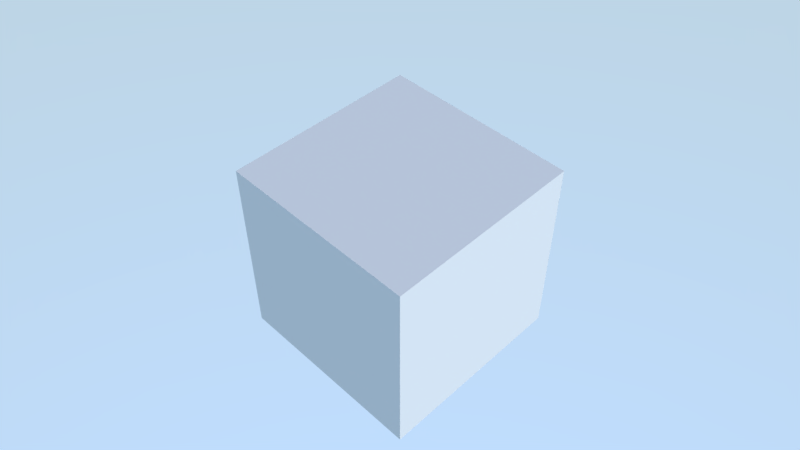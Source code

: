# Source: load_screen.blend  (saved by Blender 2.93.20; exported with 4.5.12 LTS)
import bpy
from mathutils import Matrix  # noqa: F401  (used for matrix-valued properties, if any)

bpy.ops.wm.read_factory_settings(use_empty=True)
scene = bpy.context.scene
scene.name = 'Scene'

# ---- collections
col_collection_1 = bpy.data.collections.new('Collection 1'); scene.collection.children.link(col_collection_1)

# ---- materials (node trees are filled in below, after node groups)
mat_material = bpy.data.materials.new('Material')
mat_material.alpha_threshold = 0.0
mat_material.use_transparent_shadow = False
mat_material.roughness = 0.5
mat_material.line_color = (0.0, 0.0, 0.0, 1.0)

# ---- material node trees
mat_material.use_nodes = True; mat_material.node_tree.nodes.clear()
_N = mat_material.node_tree.nodes; _L = mat_material.node_tree.links
n0 = _N.new('ShaderNodeOutputMaterial'); n0.name = 'Material Output'; n0.location = (300, 300)
n1 = _N.new('ShaderNodeBsdfDiffuse'); n1.name = 'Diffuse BSDF'; n1.location = (10, 300)
_L.new(n1.outputs[0], n0.inputs[0])
n0.is_active_output = True

# ---- world
world_world = bpy.data.worlds.new('World'); scene.world = world_world
world_world.use_nodes = True; world_world.node_tree.nodes.clear()
_N = world_world.node_tree.nodes; _L = world_world.node_tree.links
n0 = _N.new('ShaderNodeOutputWorld'); n0.name = 'World Output'; n0.location = (300, 300)
n1 = _N.new('ShaderNodeBackground'); n1.name = 'Background'; n1.location = (10, 300)
n1.inputs[1].default_value = 2.0
n2 = _N.new('ShaderNodeTexSky'); n2.name = 'Sky Texture'; n2.location = (-190, 280)
n2.sky_type = 'HOSEK_WILKIE'
n2.turbidity = 1.0
n2.ground_albedo = 1.0
n2.sun_elevation = 1.571
_L.new(n1.outputs[0], n0.inputs[0])
_L.new(n2.outputs[0], n1.inputs[0])
n0.is_active_output = True
world_world.color = (0.05088, 0.05088, 0.05088)
world_world.use_sun_shadow = False
world_world.sun_shadow_jitter_overblur = 0.0
world_world.cycles.sampling_method = 'MANUAL'

# ---- cameras
cam_camera = bpy.data.cameras.new('Camera')
cam_camera.clip_end = 100.0
cam_camera.lens = 35.0
cam_camera.sensor_width = 32.0
cam_camera.sensor_height = 18.0
cam_camera.ortho_scale = 7.314
cam_camera.dof.focus_distance = 0.0
cam_camera.dof.aperture_fstop = 128.0

# ---- lights
light_sun = bpy.data.lights.new('Sun', 'SUN')
light_sun.transmission_factor = 0.0
light_sun.energy = 2.0
light_sun.shadow_soft_size = 0.125

# ---- meshes
me_cube = bpy.data.meshes.new('Cube')
me_cube.from_pydata([(1.0, 1.0, -1.0), (1.0, -1.0, -1.0), (-1.0, -1.0, -1.0), (-1.0, 1.0, -1.0), (1.0, 1.0, 1.0), (1.0, -1.0, 1.0), (-1.0, -1.0, 1.0), (-1.0, 1.0, 1.0)], [], [(0, 1, 2, 3), (4, 7, 6, 5), (0, 4, 5, 1), (1, 5, 6, 2), (2, 6, 7, 3), (4, 0, 3, 7)])
me_cube.materials.append(mat_material)
me_cube.use_remesh_preserve_volume = False
me_cube.use_remesh_preserve_attributes = False
me_cube.use_mirror_vertex_groups = False
me_cube.update()

# ---- objects
ob_sun = bpy.data.objects.new('Sun', light_sun)
ob_cube = bpy.data.objects.new('Cube', me_cube)
ob_camera = bpy.data.objects.new('Camera', cam_camera)

# ---- transforms, parenting, visibility, modifiers, constraints
ob_sun.location = (0.0, 0.0, 4.0)
ob_sun.rotation_euler = (0.0, 0.7854, 0.0)
ob_sun.lineart.crease_threshold = 0.0
ob_cube.location = (0.0, 0.0, 0.0)
ob_cube.lock_rotations_4d = False
ob_cube.empty_display_type = 'ARROWS'
ob_cube.lineart.crease_threshold = 0.0
ob_camera.location = (4.0, -4.0, 6.0)
ob_camera.rotation_euler = (0.7854, -0.0, 0.7854)
ob_camera.lock_rotations_4d = False
ob_camera.empty_display_type = 'ARROWS'
ob_camera.color = (0.0, 0.0, 0.0, 0.0)
ob_camera.display_type = 'WIRE'
ob_camera.lineart.crease_threshold = 0.0

# ---- collection membership
scene.collection.objects.link(ob_sun)
col_collection_1.objects.link(ob_cube)
col_collection_1.objects.link(ob_camera)

# ---- scene / render settings (as saved in the file)
scene.camera = ob_camera
scene.frame_start = 1; scene.frame_end = 250; scene.frame_set(1)
scene.render.engine = 'BLENDER_EEVEE_NEXT'
scene.render.resolution_percentage = 50
scene.render.dither_intensity = 0.0
scene.render.motion_blur_shutter = 1.0
scene.cycles.use_denoising = False
scene.cycles.samples = 128
scene.cycles.sampling_pattern = 'TABULATED_SOBOL'
scene.cycles.use_adaptive_sampling = False
scene.cycles.use_light_tree = False
scene.view_settings.view_transform = 'Standard'
bpy.context.view_layer.update()
